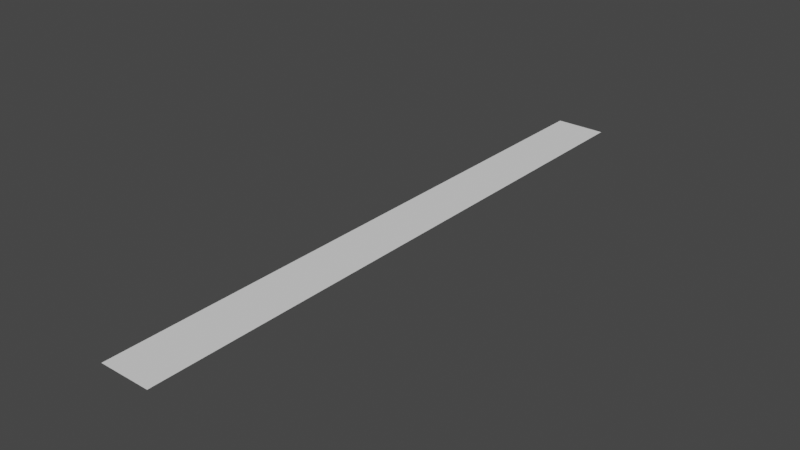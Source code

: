 # Source: Line.blend  (saved by Blender 2.91.10; exported with 4.5.12 LTS)
import bpy
from mathutils import Matrix  # noqa: F401  (used for matrix-valued properties, if any)

bpy.ops.wm.read_factory_settings(use_empty=True)
scene = bpy.context.scene
scene.name = 'Scene'

# ---- collections
col_collection = bpy.data.collections.new('Collection'); scene.collection.children.link(col_collection)

# ---- world
world_world = bpy.data.worlds.new('World'); scene.world = world_world
world_world.use_nodes = True; world_world.node_tree.nodes.clear()
_N = world_world.node_tree.nodes; _L = world_world.node_tree.links
n0 = _N.new('ShaderNodeOutputWorld'); n0.name = 'World Output'; n0.location = (300, 300)
n1 = _N.new('ShaderNodeBackground'); n1.name = 'Background'; n1.location = (10, 300)
n1.inputs[0].default_value = (0.05088, 0.05088, 0.05088, 1.0)
_L.new(n1.outputs[0], n0.inputs[0])
n0.is_active_output = True
world_world.color = (0.05088, 0.05088, 0.05088)
world_world.use_sun_shadow = False
world_world.sun_shadow_jitter_overblur = 0.0

# ---- meshes
me_plane = bpy.data.meshes.new('Plane')
me_plane.from_pydata([(-0.04704, -0.7546, 0.0), (-0.04704, 0.7546, 0.0), (0.08043, -0.7546, 0.0), (0.08043, 0.7546, 0.0)], [], [(0, 2, 3, 1)])
_uv = me_plane.uv_layers.new(name='UVMap')
_uv.uv.foreach_set('vector', [0.3989, 0.0, 0.5506, 0.0, 0.5506, 1.0, 0.3989, 1.0])
me_plane.use_remesh_fix_poles = True
me_plane.use_remesh_preserve_attributes = False
me_plane.use_mirror_vertex_groups = False
me_plane.update()

# ---- objects
ob_line = bpy.data.objects.new('Line', me_plane)

# ---- transforms, parenting, visibility, modifiers, constraints
ob_line.location = (0.0, 0.0, 0.0)
ob_line.scale = (4.899, 4.899, 4.899)
ob_line.lineart.crease_threshold = 0.0

# ---- collection membership
col_collection.objects.link(ob_line)

# ---- scene / render settings (as saved in the file)
scene.frame_start = 1; scene.frame_end = 250; scene.frame_set(1)
scene.render.engine = 'BLENDER_EEVEE_NEXT'
scene.cycles.use_denoising = False
scene.cycles.samples = 128
scene.cycles.sampling_pattern = 'TABULATED_SOBOL'
scene.cycles.use_adaptive_sampling = False
scene.cycles.use_light_tree = False
scene.view_settings.view_transform = 'Filmic'
bpy.context.view_layer.update()

# ---- added for rendering (the .blend has no active camera and no usable light): camera, sun
cam_auto = bpy.data.cameras.new('AutoCamera')
cam_auto.lens = 50.0
cam_auto.sensor_width = 36.0
cam_auto.clip_end = 1000.0
ob_auto_camera = bpy.data.objects.new('AutoCamera', cam_auto)
scene.collection.objects.link(ob_auto_camera)
ob_auto_camera.location = (6.94714, -8.23841, 5.49227)
ob_auto_camera.rotation_euler = (1.09748, -7.21219e-08, 0.694738)
scene.camera = ob_auto_camera
light_auto_sun = bpy.data.lights.new('AutoSun', 'SUN')
light_auto_sun.energy = 3.0
light_auto_sun.angle = 0.0523599
ob_auto_sun = bpy.data.objects.new('AutoSun', light_auto_sun)
scene.collection.objects.link(ob_auto_sun)
ob_auto_sun.rotation_euler = (0.872665, 0.174533, 0.523599)
bpy.context.view_layer.update()
